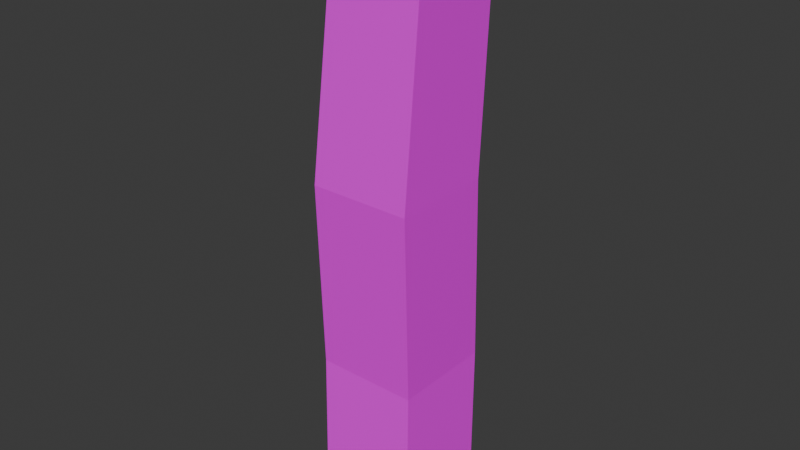 # Source: Building.blend  (saved by Blender 5.2.44; exported with 4.5.12 LTS)
import bpy
from mathutils import Matrix  # noqa: F401  (used for matrix-valued properties, if any)

bpy.ops.wm.read_factory_settings(use_empty=True)
scene = bpy.context.scene
scene.name = 'Scene'

# ---- collections
col_collection = bpy.data.collections.new('Collection'); scene.collection.children.link(col_collection)

# ---- images (referenced by path relative to the original .blend; pixels are not part of the script)
import os
ASSET_DIR = os.environ.get("B2B_ASSET_DIR", "")  # directory of the original .blend (textures are referenced by path, not embedded)
HERE = os.path.dirname(os.path.abspath(__file__))  # packed textures are extracted next to this script under _unpacked/

def load_image(name, relpath, width, height, colorspace="sRGB"):
    """Load a texture the original file referenced (path relative to the .blend, or extracted next to this script)."""
    p = next((c for c in (os.path.join(HERE, relpath), os.path.join(ASSET_DIR, relpath)) if relpath and os.path.exists(c)), "")
    if p:
        img = bpy.data.images.load(p, check_existing=True)
        img.name = name
    else:  # same state as the original file: an image datablock whose file is absent (Cycles renders it pink)
        img = bpy.data.images.new(name, width, height)
        img.source = "FILE"
        img.filepath = "//" + (relpath or name)
    img.colorspace_settings.name = colorspace
    return img
img_uv = load_image('UV', 'UV.png', 1024, 1024, 'sRGB')

# ---- materials (node trees are filled in below, after node groups)
mat_material_001 = bpy.data.materials.new('Material.001')
mat_material = bpy.data.materials.new('Material')

# ---- material node trees
mat_material_001.use_nodes = True; mat_material_001.node_tree.nodes.clear()
_N = mat_material_001.node_tree.nodes; _L = mat_material_001.node_tree.links
n0 = _N.new('ShaderNodeBsdfPrincipled'); n0.name = 'Principled BSDF'; n0.location = (-200, 100)
n0.inputs[10].default_value = 0.005
n1 = _N.new('ShaderNodeOutputMaterial'); n1.name = 'Material Output'; n1.location = (200, 100)
n2 = _N.new('ShaderNodeTexImage'); n2.name = 'Image Texture'; n2.location = (-546, 82)
n2.image = img_uv
n2.interpolation = 'Closest'
n3 = _N.new('ShaderNodeUVMap'); n3.name = 'UV Map'; n3.location = (-797, -121)
n3.width = 160
n3.uv_map = 'UVMap'
_L.new(n0.outputs[0], n1.inputs[0])
_L.new(n2.outputs[0], n0.inputs[0])
_L.new(n3.outputs[0], n2.inputs[0])
n1.is_active_output = True
mat_material.use_nodes = True; mat_material.node_tree.nodes.clear()
_N = mat_material.node_tree.nodes; _L = mat_material.node_tree.links
n0 = _N.new('ShaderNodeBsdfPrincipled'); n0.name = 'Principled BSDF'; n0.location = (-200, 100)
n0.inputs[0].default_value = (0.8, 0.0, 0.004029, 1.0)
n0.inputs[10].default_value = 0.005
n1 = _N.new('ShaderNodeOutputMaterial'); n1.name = 'Material Output'; n1.location = (200, 100)
_L.new(n0.outputs[0], n1.inputs[0])
n1.is_active_output = True

# ---- world
world_world = bpy.data.worlds.new('World'); scene.world = world_world
world_world.use_nodes = True; world_world.node_tree.nodes.clear()
_N = world_world.node_tree.nodes; _L = world_world.node_tree.links
n0 = _N.new('ShaderNodeOutputWorld'); n0.name = 'World Output'; n0.location = (200, 100)
n1 = _N.new('ShaderNodeBackground'); n1.name = 'Background'; n1.location = (-200, 100)
n1.inputs[0].default_value = (0.05088, 0.05088, 0.05088, 1.0)
_L.new(n1.outputs[0], n0.inputs[0])
n0.is_active_output = True
world_world.color = (0.05088, 0.05088, 0.05088)
world_world.sun_shadow_jitter_overblur = 0.0

# ---- meshes
me_plane = bpy.data.meshes.new('Plane')
me_plane.from_pydata([(-1.0, -1.0, 0.0), (1.0, -1.0, 0.0), (-1.0, 1.0, 0.0), (1.0, 1.0, 0.0), (-1.123, -0.8104, 31.63), (0.877, -0.8104, 31.63), (-1.123, 1.19, 31.63), (0.877, 1.19, 31.63), (-1.046, -1.015, 70.91), (0.9537, -1.015, 70.91), (-1.046, 0.9851, 70.91), (0.9537, 0.9851, 70.91), (-0.788, -0.5972, 113.2), (0.9079, -0.5972, 113.2), (-0.788, 1.099, 113.2), (0.9079, 1.099, 113.2), (-0.8568, 1.167, 113.2), (-0.8568, -0.666, 113.2), (0.9766, -0.666, 113.2), (0.9766, 1.167, 113.2), (-0.788, 1.099, 111.1), (-0.788, -0.5972, 111.1), (0.9079, -0.5972, 111.1), (0.9079, 1.099, 111.1), (0.9079, 1.167, 113.2), (0.9766, 1.099, 113.2), (0.9685, 1.107, 122.4), (0.9685, 1.159, 122.4), (0.916, 1.107, 122.4), (0.916, 1.159, 122.4)], [], [(0, 2, 3, 1), (7, 6, 10, 11), (3, 2, 6, 7), (0, 1, 5, 4), (1, 3, 7, 5), (2, 0, 4, 6), (9, 11, 19, 25, 18), (4, 5, 9, 8), (5, 7, 11, 9), (6, 4, 8, 10), (14, 12, 21, 20), (10, 8, 17, 16), (11, 10, 16, 24, 19), (8, 9, 18, 17), (12, 14, 16, 17), (13, 12, 17, 18), (15, 13, 18, 25), (14, 15, 24, 16), (21, 22, 23, 20), (15, 14, 20, 23), (12, 13, 22, 21), (13, 15, 23, 22), (25, 19, 27, 26), (24, 15, 28, 29), (19, 24, 29, 27), (15, 25, 26, 28)])
_uv = me_plane.uv_layers.new(name='UVMap')
_uv.uv.foreach_set('vector', [0.05317, 0.9244, 0.06951, 0.9244, 0.06951, 0.9408, 0.05317, 0.9408, 0.03428, 0.7416, 0.01794, 0.7416, 0.01863, 0.4207, 0.03497, 0.4207, 0.03523, 1.0, 0.01889, 1.0, 0.01794, 0.7416, 0.03428, 0.7416, 0.06951, 0.9244, 0.05317, 0.9244, 0.05412, 0.666, 0.07046, 0.666, 0.01794, 1.0, 0.001603, 1.0, -4.543e-12, 0.7416, 0.01634, 0.7416, 0.05157, 0.9244, 0.03523, 0.9244, 0.03683, 0.666, 0.05317, 0.666, 0.01794, 0.4207, 0.001603, 0.4207, 4.172e-05, 0.07559, 0.0006034, 0.07559, 0.01502, 0.07559, 0.07046, 0.666, 0.05412, 0.666, 0.05343, 0.3452, 0.06977, 0.3452, 0.01634, 0.7416, -4.543e-12, 0.7416, 0.001603, 0.4207, 0.01794, 0.4207, 0.05317, 0.666, 0.03683, 0.666, 0.03523, 0.3452, 0.05157, 0.3452, 0.05317, 0.9408, 0.06702, 0.9408, 0.06702, 0.9575, 0.05317, 0.9575, 0.05157, 0.3452, 0.03523, 0.3452, 0.03815, 4.227e-08, 0.05313, 3.19e-06, 0.03497, 0.4207, 0.01863, 0.4207, 0.02025, 0.07559, 0.03467, 0.07559, 0.03523, 0.07559, 0.06977, 0.3452, 0.05343, 0.3452, 0.05317, 3.099e-06, 0.06815, 4.232e-09, 0.07102, 0.03115, 0.08487, 0.03115, 0.08544, 0.03171, 0.07046, 0.03171, 0.07102, 0.0173, 0.07102, 0.03115, 0.07046, 0.03171, 0.07046, 0.01673, 0.08487, 0.0173, 0.07102, 0.0173, 0.07046, 0.01673, 0.08487, 0.01673, 0.08487, 0.03115, 0.08487, 0.0173, 0.08544, 0.0173, 0.08544, 0.03171, 0.07046, 0.04556, 0.07046, 0.03171, 0.08431, 0.03171, 0.08431, 0.04556, 0.05317, 0.9575, 0.06702, 0.9575, 0.06702, 0.9742, 0.05317, 0.9742, 0.05317, 0.9742, 0.06702, 0.9742, 0.06702, 0.991, 0.05317, 0.991, 0.07046, -6.232e-08, 0.08431, -6.232e-08, 0.08431, 0.01673, 0.07046, 0.01673, 0.0006034, 0.07559, 4.172e-05, 0.07559, 9.243e-05, 1.675e-07, 0.0005209, 7.753e-08, 0.07102, 0.1212, 0.07046, 0.1212, 0.07053, 0.04556, 0.07095, 0.04556, 0.03523, 0.07559, 0.03467, 0.07559, 0.03475, 1.251e-08, 0.03518, 1.01e-07, 0.08187, 0.1967, 0.08131, 0.1967, 0.08138, 0.1212, 0.08181, 0.1212])
me_plane.materials.append(mat_material_001)
me_plane.update()
me_plane_001 = bpy.data.meshes.new('Plane.001')
me_plane_001.from_pydata([(0.9808, 1.094, 122.4), (0.9808, 1.172, 122.4), (0.9037, 1.094, 122.4), (0.9037, 1.172, 122.4), (0.9808, 1.094, 123.4), (0.9808, 1.172, 123.4), (0.9037, 1.094, 123.4), (0.9037, 1.172, 123.4)], [], [(3, 1, 2), (0, 2, 1), (7, 6, 5), (4, 5, 6), (0, 1, 5, 4), (3, 2, 6, 7), (2, 0, 4, 6), (1, 3, 7, 5)])
_uv = me_plane_001.uv_layers.new(name='UVMap')
_uv.uv.foreach_set('vector', [0.9625, 1.0, 1.0, 1.0, 0.9625, 0.9625, 1.0, 0.9625, 0.9625, 0.9625, 1.0, 1.0, 0.9625, 1.0, 0.9625, 0.9625, 1.0, 1.0, 1.0, 0.9625, 1.0, 1.0, 0.9625, 0.9625, 1.0, 0.9625, 1.0, 1.0, 1.0, 1.0, 1.0, 0.9625, 0.9625, 1.0, 0.9625, 0.9625, 0.9625, 0.9625, 0.9625, 1.0, 0.9625, 0.9625, 1.0, 0.9625, 1.0, 0.9625, 0.9625, 0.9625, 1.0, 1.0, 0.9625, 1.0, 0.9625, 1.0, 1.0, 1.0])
me_plane_001.materials.append(mat_material)
me_plane_001.update()

# ---- objects
ob_main = bpy.data.objects.new('Main', me_plane)
ob_light = bpy.data.objects.new('Light', me_plane_001)

# ---- transforms, parenting, visibility, modifiers, constraints
ob_main.location = (0.0, 0.0, 0.0)
ob_main.scale = (10.55, 10.55, 1.0)
ob_light.location = (0.0, 0.0, 0.0)
ob_light.scale = (10.55, 10.55, 1.0)

# ---- collection membership
col_collection.objects.link(ob_main)
col_collection.objects.link(ob_light)

# ---- scene / render settings (as saved in the file)
scene.frame_start = 1; scene.frame_end = 250; scene.frame_set(1)
scene.render.engine = 'BLENDER_EEVEE_NEXT'
scene.render.bake_bias = 0.0
scene.render.bake_samples = 0
scene.render.compositor_device = 'GPU'
scene.eevee.use_volume_custom_range = False
scene.eevee.fast_gi_thickness_near = 0.1
scene.eevee.fast_gi_thickness_far = 0.0
scene.eevee.ray_tracing_options.screen_trace_thickness = 0.1
bpy.context.view_layer.update()

# ---- added for rendering (the .blend has no active camera and no usable light): camera, sun
cam_auto = bpy.data.cameras.new('AutoCamera')
cam_auto.lens = 50.0
cam_auto.sensor_width = 36.0
cam_auto.clip_end = 2070.78
ob_auto_camera = bpy.data.objects.new('AutoCamera', cam_auto)
scene.collection.objects.link(ob_auto_camera)
ob_auto_camera.location = (117.345, -140.67, 156.08)
ob_auto_camera.rotation_euler = (1.09748, -7.21219e-08, 0.694738)
scene.camera = ob_auto_camera
light_auto_sun = bpy.data.lights.new('AutoSun', 'SUN')
light_auto_sun.energy = 3.0
light_auto_sun.angle = 0.0523599
ob_auto_sun = bpy.data.objects.new('AutoSun', light_auto_sun)
scene.collection.objects.link(ob_auto_sun)
ob_auto_sun.rotation_euler = (0.872665, 0.174533, 0.523599)
bpy.context.view_layer.update()
